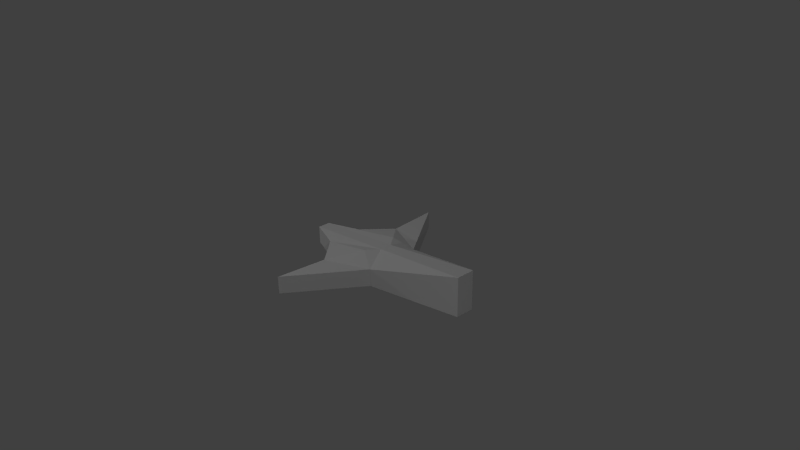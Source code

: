 # Source: EnemyShip2.blend  (saved by Blender 2.75.0; exported with 4.5.12 LTS)
import bpy
from mathutils import Matrix  # noqa: F401  (used for matrix-valued properties, if any)

bpy.ops.wm.read_factory_settings(use_empty=True)
scene = bpy.context.scene
scene.name = 'Scene'

# ---- collections
col_collection_1 = bpy.data.collections.new('Collection 1'); scene.collection.children.link(col_collection_1)

# ---- materials (node trees are filled in below, after node groups)
mat_enemyship = bpy.data.materials.new('EnemyShip')
mat_enemyship.alpha_threshold = 0.0
mat_enemyship.use_transparent_shadow = False
mat_enemyship.roughness = 0.5

# ---- material node trees

# ---- world
world_world = bpy.data.worlds.new('World'); scene.world = world_world
world_world.color = (0.05088, 0.05088, 0.05088)
world_world.use_sun_shadow = False
world_world.sun_shadow_jitter_overblur = 0.0
world_world.cycles.sampling_method = 'MANUAL'
world_world.cycles.sample_map_resolution = 256

# ---- cameras
cam_camera = bpy.data.cameras.new('Camera')
cam_camera.clip_end = 100.0
cam_camera.lens = 35.0
cam_camera.sensor_width = 32.0
cam_camera.sensor_height = 18.0
cam_camera.ortho_scale = 7.314
cam_camera.dof.focus_distance = 0.0
cam_camera.dof.aperture_fstop = 128.0

# ---- lights
light_lamp_002 = bpy.data.lights.new('Lamp.002', 'POINT')
light_lamp_002.transmission_factor = 0.0
light_lamp_002.cutoff_distance = 30.0
light_lamp_002.energy = 100.0
light_lamp_002.shadow_buffer_clip_start = 1.001
light_lamp_002.shadow_soft_size = 0.1
light_lamp_002.shadow_maximum_resolution = 0.006
light_lamp_002.use_absolute_resolution = True
light_lamp_002.cycles.use_multiple_importance_sampling = False
light_lamp_001 = bpy.data.lights.new('Lamp.001', 'POINT')
light_lamp_001.transmission_factor = 0.0
light_lamp_001.cutoff_distance = 30.0
light_lamp_001.energy = 100.0
light_lamp_001.shadow_buffer_clip_start = 1.001
light_lamp_001.shadow_soft_size = 0.1
light_lamp_001.shadow_maximum_resolution = 0.006
light_lamp_001.use_absolute_resolution = True
light_lamp_001.cycles.use_multiple_importance_sampling = False
light_lamp = bpy.data.lights.new('Lamp', 'POINT')
light_lamp.transmission_factor = 0.0
light_lamp.cutoff_distance = 30.0
light_lamp.energy = 100.0
light_lamp.shadow_buffer_clip_start = 1.001
light_lamp.shadow_soft_size = 0.1
light_lamp.shadow_maximum_resolution = 0.006
light_lamp.use_absolute_resolution = True
light_lamp.cycles.use_multiple_importance_sampling = False

# ---- meshes
me_cube = bpy.data.meshes.new('Cube')
me_cube.from_pydata([(-0.2392, -0.6171, -0.1739), (-0.2392, 0.6171, -0.1739), (-0.2946, 1.296, -0.1739), (-0.2946, -1.296, -0.1739), (-0.2392, -0.6171, 0.06144), (-0.2392, 0.6171, 0.06144), (-0.2946, 1.296, 0.06144), (-0.2946, -1.296, 0.06144), (-0.5736, 0.2483, 0.06144), (-0.5736, -0.2483, 0.06144), (0.3505, -0.3726, 0.06144), (0.3505, 0.3726, 0.06144), (0.1059, 0.2483, 0.1909), (0.1059, -0.2483, 0.1909), (0.3505, -0.3726, -0.1739), (0.3505, 0.3726, -0.1739), (-0.5736, 0.2483, -0.1739), (-0.5736, -0.2483, -0.1739), (-1.01, -0.08278, 0.06144), (-1.01, 0.08278, 0.06144), (1.597, 0.1242, 0.3541), (1.597, -0.1242, 0.3541), (0.2339, -0.08278, 0.1909), (0.2339, 0.08278, 0.1909), (1.597, 0.1242, -0.1739), (1.597, -0.1242, -0.1739), (-1.01, -0.08278, -0.1739), (-1.01, 0.08278, -0.1739)], [], [(0, 3, 7, 4), (8, 12, 5), (14, 10, 7, 3), (25, 21, 10, 14), (11, 6, 5, 12), (27, 24, 25, 26), (4, 13, 9), (19, 23, 12, 8), (2, 6, 11, 15), (5, 6, 2, 1), (27, 19, 8, 16), (26, 25, 14, 17), (4, 7, 10, 13), (0, 4, 9, 17), (16, 8, 5, 1), (10, 21, 22, 13), (11, 12, 23, 20), (21, 20, 23, 22), (16, 15, 24, 27), (17, 9, 18, 26), (26, 18, 19, 27), (9, 13, 22, 18), (18, 22, 23, 19), (1, 2, 15, 16), (15, 11, 20, 24), (24, 20, 21, 25), (0, 17, 14, 3)])
_uv = me_cube.uv_layers.new(name='UVMap')
_uv.uv.foreach_set('vector', [0.6891, 0.02202, 0.8521, 0.02202, 0.8521, 0.07831, 0.6891, 0.07831, 0.325, 0.1988, 0.2938, 0.3722, 0.216, 0.2636, 0.7074, 0.4676, 0.6472, 0.441, 0.8201, 0.1932, 0.8679, 0.2253, 0.6273, 0.8028, 0.5035, 0.7784, 0.6472, 0.441, 0.7074, 0.4676, 0.2383, 0.441, 0.06535, 0.1932, 0.216, 0.2636, 0.2938, 0.3722, 0.7716, 0.9894, 0.765, 0.5774, 0.8043, 0.5774, 0.7978, 0.9894, 0.6695, 0.2636, 0.5917, 0.3722, 0.5605, 0.1988, 0.3879, 0.09894, 0.3297, 0.4098, 0.2938, 0.3722, 0.325, 0.1988, 0.01756, 0.2253, 0.06535, 0.1932, 0.2383, 0.441, 0.1781, 0.4676, 0.1881, 0.07831, 0.02506, 0.07831, 0.02505, 0.02202, 0.1881, 0.02202, 0.4188, 0.02202, 0.4188, 0.07831, 0.3071, 0.07831, 0.3071, 0.02202, 0.7978, 0.9894, 0.8043, 0.5774, 0.8436, 0.7744, 0.8239, 0.9205, 0.6695, 0.2636, 0.8201, 0.1932, 0.6472, 0.441, 0.5917, 0.3722, 0.6891, 0.02202, 0.6891, 0.07831, 0.57, 0.07831, 0.57, 0.02202, 0.3071, 0.02202, 0.3071, 0.07831, 0.1881, 0.07831, 0.1881, 0.02202, 0.6472, 0.441, 0.5035, 0.7784, 0.5558, 0.4098, 0.5917, 0.3722, 0.2383, 0.441, 0.2938, 0.3722, 0.3297, 0.4098, 0.3819, 0.7784, 0.4683, 0.7058, 0.4089, 0.7058, 0.4188, 0.3774, 0.4584, 0.3774, 0.7454, 0.9205, 0.7258, 0.7744, 0.765, 0.5774, 0.7716, 0.9894, 0.57, 0.02202, 0.57, 0.07831, 0.4584, 0.07831, 0.4584, 0.02202, 0.4584, 0.02202, 0.4584, 0.07831, 0.4188, 0.07831, 0.4188, 0.02202, 0.5605, 0.1988, 0.5917, 0.3722, 0.5558, 0.4098, 0.4976, 0.09895, 0.4584, 0.07831, 0.4584, 0.3774, 0.4188, 0.3774, 0.4188, 0.07831, 0.6871, 0.8676, 0.5798, 0.8764, 0.7258, 0.7744, 0.7454, 0.9205, 0.1781, 0.4676, 0.2383, 0.441, 0.3819, 0.7784, 0.2582, 0.8028, 0.1776, 0.6994, 0.1776, 0.9796, 0.04576, 0.9796, 0.04576, 0.6994, 0.8822, 0.8676, 0.8239, 0.9205, 0.8436, 0.7744, 0.9896, 0.8764])
me_cube.materials.append(mat_enemyship)
me_cube.use_remesh_preserve_volume = False
me_cube.use_remesh_preserve_attributes = False
me_cube.use_mirror_vertex_groups = False
me_cube.update()

# ---- objects
ob_lamp_002 = bpy.data.objects.new('Lamp.002', light_lamp_002)
ob_lamp_001 = bpy.data.objects.new('Lamp.001', light_lamp_001)
ob_lowenemyship2 = bpy.data.objects.new('LowEnemyShip2', me_cube)
ob_lamp = bpy.data.objects.new('Lamp', light_lamp)
ob_camera = bpy.data.objects.new('Camera', cam_camera)

# ---- transforms, parenting, visibility, modifiers, constraints
ob_lamp_002.location = (-6.717, -3.476, 2.193)
ob_lamp_002.rotation_euler = (0.6503, 0.05522, 1.866)
ob_lamp_002.lock_rotations_4d = False
ob_lamp_002.empty_display_type = 'ARROWS'
ob_lamp_002.color = (0.0, 0.0, 0.0, 0.0)
ob_lamp_002.lineart.crease_threshold = 0.0
ob_lamp_001.location = (5.523, -5.165, 2.193)
ob_lamp_001.rotation_euler = (0.6503, 0.05522, 1.866)
ob_lamp_001.lock_rotations_4d = False
ob_lamp_001.empty_display_type = 'ARROWS'
ob_lamp_001.color = (0.0, 0.0, 0.0, 0.0)
ob_lamp_001.lineart.crease_threshold = 0.0
ob_lowenemyship2.location = (0.0, 0.0, 0.0)
ob_lowenemyship2.lock_rotations_4d = False
ob_lowenemyship2.empty_display_type = 'ARROWS'
ob_lowenemyship2.lineart.crease_threshold = 0.0
ob_lamp.location = (-0.7587, -1.383, 5.904)
ob_lamp.rotation_euler = (0.6503, 0.05522, 1.866)
ob_lamp.lock_rotations_4d = False
ob_lamp.empty_display_type = 'ARROWS'
ob_lamp.color = (0.0, 0.0, 0.0, 0.0)
ob_lamp.lineart.crease_threshold = 0.0
ob_camera.location = (7.481, -6.508, 5.344)
ob_camera.rotation_euler = (1.109, 0.01082, 0.8149)
ob_camera.lock_rotations_4d = False
ob_camera.empty_display_type = 'ARROWS'
ob_camera.color = (0.0, 0.0, 0.0, 0.0)
ob_camera.display_type = 'WIRE'
ob_camera.lineart.crease_threshold = 0.0

# ---- collection membership
col_collection_1.objects.link(ob_lamp_002)
col_collection_1.objects.link(ob_lamp_001)
col_collection_1.objects.link(ob_lowenemyship2)
col_collection_1.objects.link(ob_lamp)
col_collection_1.objects.link(ob_camera)

# ---- scene / render settings (as saved in the file)
scene.camera = ob_camera
scene.frame_start = 1; scene.frame_end = 250; scene.frame_set(1)
scene.render.engine = 'BLENDER_EEVEE_NEXT'
scene.render.resolution_percentage = 50
scene.render.dither_intensity = 0.0
scene.cycles.use_denoising = False
scene.cycles.samples = 10
scene.cycles.sampling_pattern = 'TABULATED_SOBOL'
scene.cycles.light_sampling_threshold = 0.0
scene.cycles.use_adaptive_sampling = False
scene.cycles.use_light_tree = False
scene.cycles.blur_glossy = 0.0
scene.cycles.pixel_filter_type = 'GAUSSIAN'
scene.cycles.sample_clamp_indirect = 0.0
scene.view_settings.view_transform = 'Standard'
bpy.context.view_layer.update()
